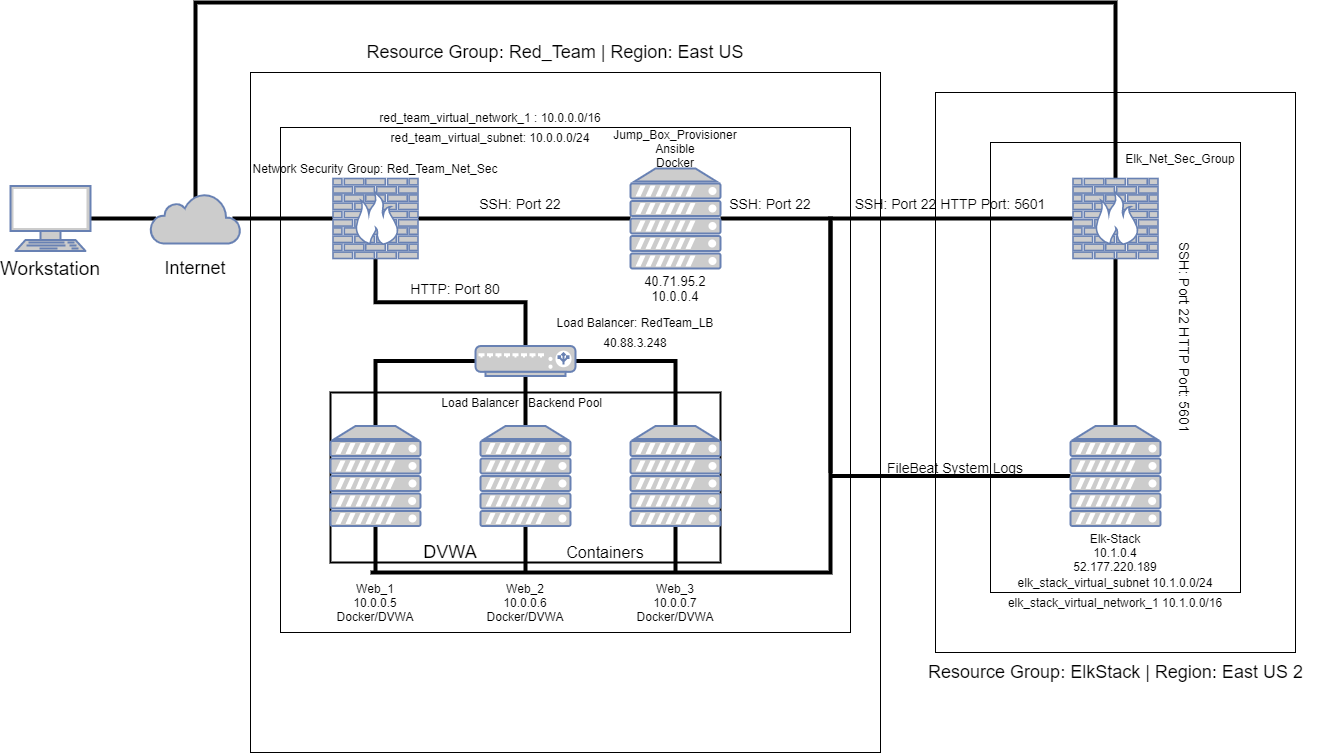

The diagram above was exported from draw.io. Its source (the exported page's mxGraphModel, read from the mxfile embedded in the PNG):
<mxGraphModel dx="1100" dy="1364" grid="1" gridSize="10" guides="1" tooltips="1" connect="1" arrows="1" fold="1" page="1" pageScale="1" pageWidth="1100" pageHeight="850" math="0" shadow="0">
  <root>
    <mxCell id="0" />
    <mxCell id="1" parent="0" />
    <mxCell id="ZOvrO5UloQvOTspbKFoC-1" value="" style="rounded=0;whiteSpace=wrap;html=1;fillColor=none;" vertex="1" parent="1">
      <mxGeometry x="1110" y="180" width="250" height="450" as="geometry" />
    </mxCell>
    <mxCell id="ZOvrO5UloQvOTspbKFoC-7" value="" style="rounded=0;whiteSpace=wrap;html=1;fillColor=none;" vertex="1" parent="1">
      <mxGeometry x="1055" y="130" width="360" height="560" as="geometry" />
    </mxCell>
    <mxCell id="ZOvrO5UloQvOTspbKFoC-5" value="" style="rounded=0;whiteSpace=wrap;html=1;fillColor=none;" vertex="1" parent="1">
      <mxGeometry x="370" y="110" width="630" height="680" as="geometry" />
    </mxCell>
    <mxCell id="ZOvrO5UloQvOTspbKFoC-6" value="" style="rounded=0;whiteSpace=wrap;html=1;fillColor=none;" vertex="1" parent="1">
      <mxGeometry x="400" y="165" width="570" height="505" as="geometry" />
    </mxCell>
    <mxCell id="tFVbpUQ1OmR_dIdP5SFf-67" value="" style="rounded=0;whiteSpace=wrap;html=1;labelBackgroundColor=none;strokeWidth=2;fillColor=none;fontColor=none;" parent="1" vertex="1">
      <mxGeometry x="450" y="430" width="390" height="170" as="geometry" />
    </mxCell>
    <mxCell id="tFVbpUQ1OmR_dIdP5SFf-12" style="edgeStyle=orthogonalEdgeStyle;rounded=0;orthogonalLoop=1;jettySize=auto;html=1;exitX=1;exitY=0.5;exitDx=0;exitDy=0;exitPerimeter=0;entryX=0.06;entryY=0.5;entryDx=0;entryDy=0;entryPerimeter=0;endArrow=none;endFill=0;endSize=6;jumpSize=6;strokeWidth=4;" parent="1" source="tFVbpUQ1OmR_dIdP5SFf-1" target="tFVbpUQ1OmR_dIdP5SFf-2" edge="1">
      <mxGeometry relative="1" as="geometry" />
    </mxCell>
    <mxCell id="tFVbpUQ1OmR_dIdP5SFf-1" value="" style="fontColor=#0066CC;verticalAlign=top;verticalLabelPosition=bottom;labelPosition=center;align=center;html=1;outlineConnect=0;fillColor=#CCCCCC;strokeColor=#6881B3;gradientColor=none;gradientDirection=north;strokeWidth=2;shape=mxgraph.networks.terminal;" parent="1" vertex="1">
      <mxGeometry x="130" y="223.5" width="80" height="65" as="geometry" />
    </mxCell>
    <mxCell id="tFVbpUQ1OmR_dIdP5SFf-19" style="edgeStyle=orthogonalEdgeStyle;rounded=0;orthogonalLoop=1;jettySize=auto;html=1;exitX=0.91;exitY=0.5;exitDx=0;exitDy=0;exitPerimeter=0;fontColor=none;endArrow=none;endFill=0;endSize=6;strokeWidth=4;" parent="1" source="tFVbpUQ1OmR_dIdP5SFf-2" target="tFVbpUQ1OmR_dIdP5SFf-3" edge="1">
      <mxGeometry relative="1" as="geometry" />
    </mxCell>
    <mxCell id="ZOvrO5UloQvOTspbKFoC-9" style="edgeStyle=orthogonalEdgeStyle;rounded=0;orthogonalLoop=1;jettySize=auto;html=1;exitX=0.5;exitY=0.08;exitDx=0;exitDy=0;exitPerimeter=0;endArrow=none;endFill=0;strokeWidth=4;" edge="1" parent="1" source="tFVbpUQ1OmR_dIdP5SFf-2" target="ZOvrO5UloQvOTspbKFoC-4">
      <mxGeometry relative="1" as="geometry">
        <mxPoint x="1081.25" y="50" as="targetPoint" />
        <Array as="points">
          <mxPoint x="315" y="40" />
          <mxPoint x="1235" y="40" />
        </Array>
      </mxGeometry>
    </mxCell>
    <mxCell id="tFVbpUQ1OmR_dIdP5SFf-2" value="" style="html=1;outlineConnect=0;fillColor=#CCCCCC;strokeColor=#6881B3;gradientColor=none;gradientDirection=north;strokeWidth=2;shape=mxgraph.networks.cloud;fontColor=#ffffff;" parent="1" vertex="1">
      <mxGeometry x="270" y="231" width="90" height="50" as="geometry" />
    </mxCell>
    <mxCell id="tFVbpUQ1OmR_dIdP5SFf-21" style="edgeStyle=orthogonalEdgeStyle;rounded=0;orthogonalLoop=1;jettySize=auto;html=1;exitX=1;exitY=0.5;exitDx=0;exitDy=0;exitPerimeter=0;entryX=0;entryY=0.5;entryDx=0;entryDy=0;entryPerimeter=0;fontColor=none;endArrow=none;endFill=0;strokeWidth=4;" parent="1" source="tFVbpUQ1OmR_dIdP5SFf-3" target="tFVbpUQ1OmR_dIdP5SFf-20" edge="1">
      <mxGeometry relative="1" as="geometry" />
    </mxCell>
    <mxCell id="tFVbpUQ1OmR_dIdP5SFf-23" style="edgeStyle=orthogonalEdgeStyle;rounded=0;jumpSize=6;orthogonalLoop=1;jettySize=auto;html=1;exitX=0.5;exitY=1;exitDx=0;exitDy=0;exitPerimeter=0;entryX=0.5;entryY=0;entryDx=0;entryDy=0;entryPerimeter=0;endArrow=none;endFill=0;endSize=6;strokeWidth=4;fontColor=none;" parent="1" source="tFVbpUQ1OmR_dIdP5SFf-3" target="tFVbpUQ1OmR_dIdP5SFf-17" edge="1">
      <mxGeometry relative="1" as="geometry" />
    </mxCell>
    <mxCell id="tFVbpUQ1OmR_dIdP5SFf-3" value="" style="fontColor=#0066CC;verticalAlign=top;verticalLabelPosition=bottom;labelPosition=center;align=center;html=1;outlineConnect=0;fillColor=#CCCCCC;strokeColor=#6881B3;gradientColor=none;gradientDirection=north;strokeWidth=2;shape=mxgraph.networks.firewall;labelBorderColor=#000000;" parent="1" vertex="1">
      <mxGeometry x="452.5" y="216" width="85" height="80" as="geometry" />
    </mxCell>
    <mxCell id="tFVbpUQ1OmR_dIdP5SFf-24" style="edgeStyle=orthogonalEdgeStyle;rounded=0;jumpSize=6;orthogonalLoop=1;jettySize=auto;html=1;exitX=0.5;exitY=0;exitDx=0;exitDy=0;exitPerimeter=0;entryX=0;entryY=0.5;entryDx=0;entryDy=0;entryPerimeter=0;endArrow=none;endFill=0;endSize=6;strokeWidth=4;fontColor=none;" parent="1" source="tFVbpUQ1OmR_dIdP5SFf-5" target="tFVbpUQ1OmR_dIdP5SFf-17" edge="1">
      <mxGeometry relative="1" as="geometry" />
    </mxCell>
    <mxCell id="tFVbpUQ1OmR_dIdP5SFf-49" style="edgeStyle=orthogonalEdgeStyle;rounded=0;jumpSize=6;orthogonalLoop=1;jettySize=auto;html=1;exitX=0.5;exitY=1;exitDx=0;exitDy=0;exitPerimeter=0;endArrow=none;endFill=0;endSize=6;strokeWidth=4;fontColor=none;" parent="1" source="tFVbpUQ1OmR_dIdP5SFf-5" edge="1">
      <mxGeometry relative="1" as="geometry">
        <mxPoint x="495" y="610" as="targetPoint" />
      </mxGeometry>
    </mxCell>
    <mxCell id="tFVbpUQ1OmR_dIdP5SFf-5" value="" style="fontColor=#0066CC;verticalAlign=top;verticalLabelPosition=bottom;labelPosition=center;align=center;html=1;outlineConnect=0;fillColor=#CCCCCC;strokeColor=#6881B3;gradientColor=none;gradientDirection=north;strokeWidth=2;shape=mxgraph.networks.server;" parent="1" vertex="1">
      <mxGeometry x="450" y="463.5" width="90" height="100" as="geometry" />
    </mxCell>
    <mxCell id="tFVbpUQ1OmR_dIdP5SFf-26" style="edgeStyle=orthogonalEdgeStyle;rounded=0;jumpSize=6;orthogonalLoop=1;jettySize=auto;html=1;exitX=0.5;exitY=0;exitDx=0;exitDy=0;exitPerimeter=0;entryX=0.5;entryY=1;entryDx=0;entryDy=0;entryPerimeter=0;endArrow=none;endFill=0;endSize=6;strokeWidth=4;fontColor=none;" parent="1" source="tFVbpUQ1OmR_dIdP5SFf-6" target="tFVbpUQ1OmR_dIdP5SFf-17" edge="1">
      <mxGeometry relative="1" as="geometry" />
    </mxCell>
    <mxCell id="tFVbpUQ1OmR_dIdP5SFf-50" style="edgeStyle=orthogonalEdgeStyle;rounded=0;jumpSize=6;orthogonalLoop=1;jettySize=auto;html=1;exitX=0.5;exitY=1;exitDx=0;exitDy=0;exitPerimeter=0;endArrow=none;endFill=0;endSize=6;strokeWidth=4;fontColor=none;" parent="1" source="tFVbpUQ1OmR_dIdP5SFf-6" edge="1">
      <mxGeometry relative="1" as="geometry">
        <mxPoint x="645" y="610" as="targetPoint" />
      </mxGeometry>
    </mxCell>
    <mxCell id="tFVbpUQ1OmR_dIdP5SFf-6" value="" style="fontColor=#0066CC;verticalAlign=top;verticalLabelPosition=bottom;labelPosition=center;align=center;html=1;outlineConnect=0;fillColor=#CCCCCC;strokeColor=#6881B3;gradientColor=none;gradientDirection=north;strokeWidth=2;shape=mxgraph.networks.server;" parent="1" vertex="1">
      <mxGeometry x="600" y="463.5" width="90" height="100" as="geometry" />
    </mxCell>
    <mxCell id="tFVbpUQ1OmR_dIdP5SFf-25" style="edgeStyle=orthogonalEdgeStyle;rounded=0;jumpSize=6;orthogonalLoop=1;jettySize=auto;html=1;exitX=0.5;exitY=0;exitDx=0;exitDy=0;exitPerimeter=0;entryX=1;entryY=0.5;entryDx=0;entryDy=0;entryPerimeter=0;endArrow=none;endFill=0;endSize=6;strokeWidth=4;fontColor=none;" parent="1" source="tFVbpUQ1OmR_dIdP5SFf-7" target="tFVbpUQ1OmR_dIdP5SFf-17" edge="1">
      <mxGeometry relative="1" as="geometry" />
    </mxCell>
    <mxCell id="tFVbpUQ1OmR_dIdP5SFf-51" style="edgeStyle=orthogonalEdgeStyle;rounded=0;jumpSize=6;orthogonalLoop=1;jettySize=auto;html=1;exitX=0.5;exitY=1;exitDx=0;exitDy=0;exitPerimeter=0;endArrow=none;endFill=0;endSize=6;strokeWidth=4;fontColor=none;" parent="1" source="tFVbpUQ1OmR_dIdP5SFf-7" edge="1">
      <mxGeometry relative="1" as="geometry">
        <mxPoint x="795" y="610" as="targetPoint" />
      </mxGeometry>
    </mxCell>
    <mxCell id="tFVbpUQ1OmR_dIdP5SFf-7" value="" style="fontColor=#0066CC;verticalAlign=top;verticalLabelPosition=bottom;labelPosition=center;align=center;html=1;outlineConnect=0;fillColor=#CCCCCC;strokeColor=#6881B3;gradientColor=none;gradientDirection=north;strokeWidth=2;shape=mxgraph.networks.server;" parent="1" vertex="1">
      <mxGeometry x="750" y="463.5" width="90" height="100" as="geometry" />
    </mxCell>
    <mxCell id="tFVbpUQ1OmR_dIdP5SFf-17" value="" style="fontColor=#0066CC;verticalAlign=top;verticalLabelPosition=bottom;labelPosition=center;align=center;html=1;outlineConnect=0;fillColor=#CCCCCC;strokeColor=#6881B3;gradientColor=none;gradientDirection=north;strokeWidth=2;shape=mxgraph.networks.load_balancer;labelBackgroundColor=none;" parent="1" vertex="1">
      <mxGeometry x="595" y="383.5" width="100" height="30" as="geometry" />
    </mxCell>
    <mxCell id="tFVbpUQ1OmR_dIdP5SFf-78" style="edgeStyle=orthogonalEdgeStyle;rounded=0;jumpSize=6;orthogonalLoop=1;jettySize=auto;html=1;exitX=1;exitY=0.5;exitDx=0;exitDy=0;exitPerimeter=0;endArrow=none;endFill=0;endSize=6;strokeWidth=4;fontColor=none;" parent="1" source="tFVbpUQ1OmR_dIdP5SFf-20" edge="1">
      <mxGeometry relative="1" as="geometry">
        <mxPoint x="490" y="610" as="targetPoint" />
        <Array as="points">
          <mxPoint x="950" y="256" />
          <mxPoint x="950" y="610" />
        </Array>
      </mxGeometry>
    </mxCell>
    <mxCell id="tFVbpUQ1OmR_dIdP5SFf-20" value="" style="fontColor=#0066CC;verticalAlign=top;verticalLabelPosition=bottom;labelPosition=center;align=center;html=1;outlineConnect=0;fillColor=#CCCCCC;strokeColor=#6881B3;gradientColor=none;gradientDirection=north;strokeWidth=2;shape=mxgraph.networks.server;labelBackgroundColor=none;" parent="1" vertex="1">
      <mxGeometry x="750" y="206" width="90" height="100" as="geometry" />
    </mxCell>
    <mxCell id="tFVbpUQ1OmR_dIdP5SFf-41" value="&lt;font style=&quot;font-size: 19px&quot;&gt;Workstation&lt;/font&gt;" style="text;html=1;strokeColor=none;fillColor=none;align=center;verticalAlign=middle;whiteSpace=wrap;rounded=0;labelBackgroundColor=none;fontColor=none;strokeWidth=8;" parent="1" vertex="1">
      <mxGeometry x="135" y="296" width="70" height="20" as="geometry" />
    </mxCell>
    <mxCell id="tFVbpUQ1OmR_dIdP5SFf-42" value="&lt;font style=&quot;font-size: 18px&quot;&gt;Internet&lt;/font&gt;" style="text;html=1;strokeColor=none;fillColor=none;align=center;verticalAlign=middle;whiteSpace=wrap;rounded=0;labelBackgroundColor=none;fontColor=none;" parent="1" vertex="1">
      <mxGeometry x="295" y="296" width="40" height="20" as="geometry" />
    </mxCell>
    <mxCell id="tFVbpUQ1OmR_dIdP5SFf-43" value="&lt;span style=&quot;font-size: 18px&quot;&gt;Resource Group: Red_Team | Region: East US&lt;/span&gt;" style="text;html=1;strokeColor=none;fillColor=none;align=center;verticalAlign=middle;whiteSpace=wrap;rounded=0;labelBackgroundColor=none;fontColor=none;" parent="1" vertex="1">
      <mxGeometry x="370" y="80" width="610" height="20" as="geometry" />
    </mxCell>
    <mxCell id="tFVbpUQ1OmR_dIdP5SFf-44" value="Network Security Group: Red_Team_Net_Sec" style="text;html=1;strokeColor=none;fillColor=none;align=center;verticalAlign=middle;whiteSpace=wrap;rounded=0;labelBackgroundColor=none;fontColor=none;" parent="1" vertex="1">
      <mxGeometry x="365" y="196" width="260" height="20" as="geometry" />
    </mxCell>
    <mxCell id="tFVbpUQ1OmR_dIdP5SFf-45" value="&lt;font style=&quot;font-size: 14px&quot;&gt;SSH: Port 22&lt;/font&gt;" style="text;html=1;strokeColor=none;fillColor=none;align=center;verticalAlign=middle;whiteSpace=wrap;rounded=0;labelBackgroundColor=none;fontColor=none;" parent="1" vertex="1">
      <mxGeometry x="590" y="231" width="100" height="20" as="geometry" />
    </mxCell>
    <mxCell id="tFVbpUQ1OmR_dIdP5SFf-46" value="&lt;font style=&quot;font-size: 14px&quot;&gt;SSH: Port 22&lt;/font&gt;" style="text;html=1;strokeColor=none;fillColor=none;align=center;verticalAlign=middle;whiteSpace=wrap;rounded=0;labelBackgroundColor=none;fontColor=none;" parent="1" vertex="1">
      <mxGeometry x="790" y="231" width="200" height="20" as="geometry" />
    </mxCell>
    <mxCell id="tFVbpUQ1OmR_dIdP5SFf-47" value="Jump_Box_Provisioner&lt;br&gt;Ansible&lt;br&gt;Docker" style="text;html=1;strokeColor=none;fillColor=none;align=center;verticalAlign=middle;whiteSpace=wrap;rounded=0;labelBackgroundColor=none;fontColor=none;" parent="1" vertex="1">
      <mxGeometry x="680" y="156" width="230" height="60" as="geometry" />
    </mxCell>
    <mxCell id="tFVbpUQ1OmR_dIdP5SFf-48" value="&lt;span style=&quot;background-color: rgb(255 , 255 , 255)&quot;&gt;&lt;font style=&quot;font-size: 13px&quot;&gt;40.71.95.2&lt;br&gt;10.0.0.4&lt;br&gt;&lt;/font&gt;&lt;/span&gt;" style="text;html=1;strokeColor=none;fillColor=none;align=center;verticalAlign=middle;whiteSpace=wrap;rounded=0;labelBackgroundColor=none;fontColor=none;" parent="1" vertex="1">
      <mxGeometry x="745" y="316" width="100" height="20" as="geometry" />
    </mxCell>
    <mxCell id="tFVbpUQ1OmR_dIdP5SFf-52" value="Load Balancer: RedTeam_LB" style="text;html=1;strokeColor=none;fillColor=none;align=center;verticalAlign=middle;whiteSpace=wrap;rounded=0;labelBackgroundColor=none;fontColor=none;" parent="1" vertex="1">
      <mxGeometry x="660" y="350" width="190" height="20" as="geometry" />
    </mxCell>
    <mxCell id="tFVbpUQ1OmR_dIdP5SFf-53" value="&lt;span style=&quot;font-family: &amp;#34;az_ea_font&amp;#34; , &amp;#34;segoe ui&amp;#34; , &amp;#34;az_font&amp;#34; , , , &amp;#34;blinkmacsystemfont&amp;#34; , &amp;#34;roboto&amp;#34; , &amp;#34;oxygen&amp;#34; , &amp;#34;ubuntu&amp;#34; , &amp;#34;cantarell&amp;#34; , &amp;#34;open sans&amp;#34; , &amp;#34;helvetica neue&amp;#34; , sans-serif ; background-color: rgb(255 , 255 , 255)&quot;&gt;40.88.3.248&lt;/span&gt;" style="text;html=1;strokeColor=none;fillColor=none;align=center;verticalAlign=middle;whiteSpace=wrap;rounded=0;labelBackgroundColor=none;fontColor=none;" parent="1" vertex="1">
      <mxGeometry x="735" y="370" width="40" height="20" as="geometry" />
    </mxCell>
    <mxCell id="tFVbpUQ1OmR_dIdP5SFf-55" value="Web_2&lt;br&gt;10.0.0.6&lt;br&gt;Docker/DVWA" style="text;html=1;strokeColor=none;fillColor=none;align=center;verticalAlign=middle;whiteSpace=wrap;rounded=0;labelBackgroundColor=none;fontColor=none;" parent="1" vertex="1">
      <mxGeometry x="625" y="630" width="40" height="20" as="geometry" />
    </mxCell>
    <mxCell id="tFVbpUQ1OmR_dIdP5SFf-56" value="Web_3&lt;br&gt;10.0.0.7&lt;br&gt;Docker/DVWA" style="text;html=1;strokeColor=none;fillColor=none;align=center;verticalAlign=middle;whiteSpace=wrap;rounded=0;labelBackgroundColor=none;fontColor=none;" parent="1" vertex="1">
      <mxGeometry x="775" y="630" width="40" height="20" as="geometry" />
    </mxCell>
    <mxCell id="tFVbpUQ1OmR_dIdP5SFf-57" value="&lt;font style=&quot;font-size: 14px&quot;&gt;HTTP: Port 80&lt;/font&gt;" style="text;html=1;strokeColor=none;fillColor=none;align=center;verticalAlign=middle;whiteSpace=wrap;rounded=0;labelBackgroundColor=none;fontColor=none;" parent="1" vertex="1">
      <mxGeometry x="525" y="316" width="100" height="20" as="geometry" />
    </mxCell>
    <mxCell id="tFVbpUQ1OmR_dIdP5SFf-62" value="red_team_virtual_network_1 : 10.0.0.0/16" style="text;html=1;strokeColor=none;fillColor=none;align=center;verticalAlign=middle;whiteSpace=wrap;rounded=0;labelBackgroundColor=none;fontColor=none;" parent="1" vertex="1">
      <mxGeometry x="350" y="145" width="520" height="20" as="geometry" />
    </mxCell>
    <mxCell id="tFVbpUQ1OmR_dIdP5SFf-63" value="red_team_virtual_subnet: 10.0.0.0/24" style="text;html=1;strokeColor=none;fillColor=none;align=center;verticalAlign=middle;whiteSpace=wrap;rounded=0;labelBackgroundColor=none;fontColor=none;" parent="1" vertex="1">
      <mxGeometry x="410" y="165" width="400" height="20" as="geometry" />
    </mxCell>
    <mxCell id="tFVbpUQ1OmR_dIdP5SFf-68" value="&lt;font style=&quot;font-size: 18px&quot;&gt;DVWA&lt;/font&gt;" style="text;html=1;strokeColor=none;fillColor=none;align=center;verticalAlign=middle;whiteSpace=wrap;rounded=0;labelBackgroundColor=none;fontColor=none;" parent="1" vertex="1">
      <mxGeometry x="550" y="580" width="40" height="20" as="geometry" />
    </mxCell>
    <mxCell id="tFVbpUQ1OmR_dIdP5SFf-69" value="&lt;font style=&quot;font-size: 16px&quot;&gt;Containers&lt;/font&gt;" style="text;html=1;strokeColor=none;fillColor=none;align=center;verticalAlign=middle;whiteSpace=wrap;rounded=0;labelBackgroundColor=none;fontColor=none;" parent="1" vertex="1">
      <mxGeometry x="705" y="580" width="40" height="20" as="geometry" />
    </mxCell>
    <mxCell id="tFVbpUQ1OmR_dIdP5SFf-70" value="Backend Pool" style="text;html=1;strokeColor=none;fillColor=none;align=center;verticalAlign=middle;whiteSpace=wrap;rounded=0;labelBackgroundColor=none;fontColor=none;" parent="1" vertex="1">
      <mxGeometry x="640" y="430" width="90" height="20" as="geometry" />
    </mxCell>
    <mxCell id="tFVbpUQ1OmR_dIdP5SFf-71" value="Load Balancer" style="text;html=1;strokeColor=none;fillColor=none;align=center;verticalAlign=middle;whiteSpace=wrap;rounded=0;labelBackgroundColor=none;fontColor=none;" parent="1" vertex="1">
      <mxGeometry x="555" y="430" width="90" height="20" as="geometry" />
    </mxCell>
    <mxCell id="tFVbpUQ1OmR_dIdP5SFf-54" value="Web_1&lt;br&gt;10.0.0.5&lt;br&gt;Docker/DVWA" style="text;html=1;strokeColor=none;fillColor=none;align=center;verticalAlign=middle;whiteSpace=wrap;rounded=0;labelBackgroundColor=none;fontColor=none;" parent="1" vertex="1">
      <mxGeometry x="475" y="610" width="40" height="60" as="geometry" />
    </mxCell>
    <mxCell id="ZOvrO5UloQvOTspbKFoC-14" style="edgeStyle=orthogonalEdgeStyle;rounded=0;orthogonalLoop=1;jettySize=auto;html=1;exitX=0.5;exitY=0;exitDx=0;exitDy=0;exitPerimeter=0;endArrow=none;endFill=0;strokeWidth=4;" edge="1" parent="1" source="ZOvrO5UloQvOTspbKFoC-3" target="ZOvrO5UloQvOTspbKFoC-4">
      <mxGeometry relative="1" as="geometry" />
    </mxCell>
    <mxCell id="ZOvrO5UloQvOTspbKFoC-15" style="edgeStyle=orthogonalEdgeStyle;rounded=0;orthogonalLoop=1;jettySize=auto;html=1;endArrow=none;endFill=0;strokeWidth=4;" edge="1" parent="1" source="ZOvrO5UloQvOTspbKFoC-3">
      <mxGeometry relative="1" as="geometry">
        <mxPoint x="950" y="513.5" as="targetPoint" />
      </mxGeometry>
    </mxCell>
    <mxCell id="ZOvrO5UloQvOTspbKFoC-3" value="" style="fontColor=#0066CC;verticalAlign=top;verticalLabelPosition=bottom;labelPosition=center;align=center;html=1;outlineConnect=0;fillColor=#CCCCCC;strokeColor=#6881B3;gradientColor=none;gradientDirection=north;strokeWidth=2;shape=mxgraph.networks.server;" vertex="1" parent="1">
      <mxGeometry x="1190" y="463.5" width="90" height="100" as="geometry" />
    </mxCell>
    <mxCell id="ZOvrO5UloQvOTspbKFoC-12" style="edgeStyle=orthogonalEdgeStyle;rounded=0;orthogonalLoop=1;jettySize=auto;html=1;exitX=0;exitY=0.5;exitDx=0;exitDy=0;exitPerimeter=0;endArrow=none;endFill=0;strokeWidth=4;" edge="1" parent="1" source="ZOvrO5UloQvOTspbKFoC-4">
      <mxGeometry relative="1" as="geometry">
        <mxPoint x="950" y="510" as="targetPoint" />
      </mxGeometry>
    </mxCell>
    <mxCell id="ZOvrO5UloQvOTspbKFoC-4" value="" style="fontColor=#0066CC;verticalAlign=top;verticalLabelPosition=bottom;labelPosition=center;align=center;html=1;outlineConnect=0;fillColor=#CCCCCC;strokeColor=#6881B3;gradientColor=none;gradientDirection=north;strokeWidth=2;shape=mxgraph.networks.firewall;labelBorderColor=#000000;" vertex="1" parent="1">
      <mxGeometry x="1192.5" y="216" width="85" height="80" as="geometry" />
    </mxCell>
    <mxCell id="ZOvrO5UloQvOTspbKFoC-16" value="&lt;font style=&quot;font-size: 18px&quot;&gt;Resource Group: ElkStack | Region: East US 2&lt;/font&gt;" style="text;html=1;strokeColor=none;fillColor=none;align=center;verticalAlign=middle;whiteSpace=wrap;rounded=0;" vertex="1" parent="1">
      <mxGeometry x="1032.5" y="700" width="405" height="20" as="geometry" />
    </mxCell>
    <mxCell id="ZOvrO5UloQvOTspbKFoC-17" value="elk_stack_virtual_network_1 10.1.0.0/16" style="text;html=1;strokeColor=none;fillColor=none;align=center;verticalAlign=middle;whiteSpace=wrap;rounded=0;" vertex="1" parent="1">
      <mxGeometry x="1115" y="635" width="240" height="10" as="geometry" />
    </mxCell>
    <mxCell id="ZOvrO5UloQvOTspbKFoC-18" value="elk_stack_virtual_subnet 10.1.0.0/24" style="text;html=1;strokeColor=none;fillColor=none;align=center;verticalAlign=middle;whiteSpace=wrap;rounded=0;" vertex="1" parent="1">
      <mxGeometry x="1130" y="610" width="210" height="20" as="geometry" />
    </mxCell>
    <mxCell id="ZOvrO5UloQvOTspbKFoC-19" value="Elk-Stack&lt;br&gt;10.1.0.4&lt;br&gt;52.177.220.189" style="text;html=1;strokeColor=none;fillColor=none;align=center;verticalAlign=middle;whiteSpace=wrap;rounded=0;" vertex="1" parent="1">
      <mxGeometry x="1135" y="535" width="200" height="110" as="geometry" />
    </mxCell>
    <mxCell id="ZOvrO5UloQvOTspbKFoC-20" value="Elk_Net_Sec_Group" style="text;html=1;strokeColor=none;fillColor=none;align=center;verticalAlign=middle;whiteSpace=wrap;rounded=0;" vertex="1" parent="1">
      <mxGeometry x="1210" y="186" width="180" height="20" as="geometry" />
    </mxCell>
    <mxCell id="ZOvrO5UloQvOTspbKFoC-21" value="&lt;font style=&quot;font-size: 14px&quot;&gt;SSH: Port 22 HTTP Port: 5601&lt;/font&gt;" style="text;html=1;strokeColor=none;fillColor=none;align=center;verticalAlign=middle;whiteSpace=wrap;rounded=0;" vertex="1" parent="1">
      <mxGeometry x="960" y="226" width="220" height="30" as="geometry" />
    </mxCell>
    <mxCell id="ZOvrO5UloQvOTspbKFoC-22" value="&lt;font style=&quot;font-size: 14px&quot;&gt;FileBeat System Logs&lt;/font&gt;" style="text;html=1;strokeColor=none;fillColor=none;align=center;verticalAlign=middle;whiteSpace=wrap;rounded=0;" vertex="1" parent="1">
      <mxGeometry x="990" y="500" width="170" height="10" as="geometry" />
    </mxCell>
    <mxCell id="ZOvrO5UloQvOTspbKFoC-24" value="&lt;font style=&quot;font-size: 14px&quot;&gt;SSH: Port 22 HTTP Port: 5601&lt;/font&gt;" style="text;html=1;strokeColor=none;fillColor=none;align=center;verticalAlign=middle;whiteSpace=wrap;rounded=0;rotation=90;" vertex="1" parent="1">
      <mxGeometry x="1195" y="360" width="220" height="30" as="geometry" />
    </mxCell>
  </root>
</mxGraphModel>